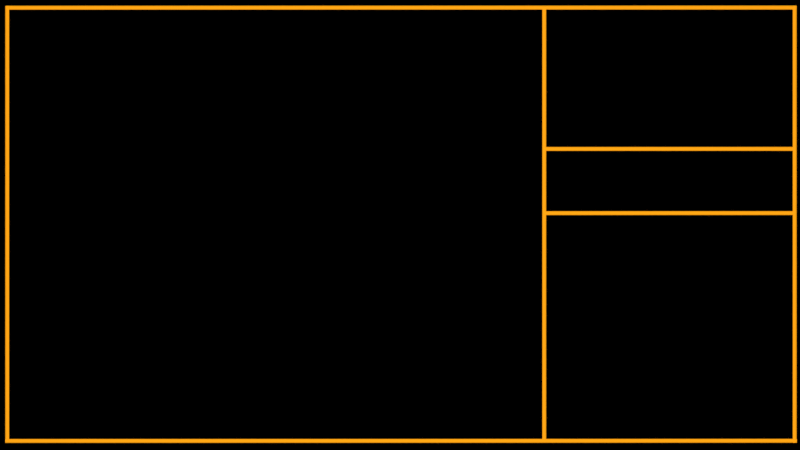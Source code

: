 # Source: BackBound3.blend  (saved by Blender 2.71.0; exported with 4.5.12 LTS)
import bpy
from mathutils import Matrix  # noqa: F401  (used for matrix-valued properties, if any)

bpy.ops.wm.read_factory_settings(use_empty=True)
scene = bpy.context.scene
scene.name = 'Scene'

# ---- collections
col_collection_1 = bpy.data.collections.new('Collection 1'); scene.collection.children.link(col_collection_1)
col_collection_2 = bpy.data.collections.new('Collection 2'); scene.collection.children.link(col_collection_2)
col_collection_3 = bpy.data.collections.new('Collection 3'); scene.collection.children.link(col_collection_3)

# ---- materials (node trees are filled in below, after node groups)
mat_material_001 = bpy.data.materials.new('Material.001')
mat_material_001.alpha_threshold = 0.0
mat_material_001.roughness = 0.5
mat_material_001.line_color = (0.0, 0.0, 0.0, 1.0)
mat_material = bpy.data.materials.new('Material')
mat_material.alpha_threshold = 0.0
mat_material.roughness = 0.5
mat_material.line_color = (0.0, 0.0, 0.0, 1.0)
mat_black = bpy.data.materials.new('Black')
mat_black.alpha_threshold = 0.0
mat_black.roughness = 0.5
mat_black.line_color = (0.0, 0.0, 0.0, 1.0)
mat_material_002 = bpy.data.materials.new('Material.002')
mat_material_002.alpha_threshold = 0.0
mat_material_002.roughness = 0.5
mat_material_002.line_color = (0.0, 0.0, 0.0, 1.0)

# ---- material node trees
mat_material_001.use_nodes = True; mat_material_001.node_tree.nodes.clear()
_N = mat_material_001.node_tree.nodes; _L = mat_material_001.node_tree.links
n0 = _N.new('ShaderNodeOutputMaterial'); n0.name = 'Material Output'; n0.location = (356, 244)
n1 = _N.new('ShaderNodeBsdfDiffuse'); n1.name = 'Diffuse BSDF'; n1.location = (28, 295)
n2 = _N.new('ShaderNodeEmission'); n2.name = 'Emission'; n2.location = (36, 168)
n3 = _N.new('ShaderNodeMixShader'); n3.name = 'Mix Shader'; n3.location = (197, 250)
n3.inputs[0].default_value = 0.4
n4 = _N.new('ShaderNodeGamma'); n4.name = 'Gamma'; n4.location = (-160, 223)
n4.inputs[0].default_value = (1.0, 0.3709, 0.007586, 1.0)
_L.new(n1.outputs[0], n3.inputs[1])
_L.new(n3.outputs[0], n0.inputs[0])
_L.new(n2.outputs[0], n3.inputs[2])
_L.new(n4.outputs[0], n1.inputs[0])
_L.new(n4.outputs[0], n2.inputs[0])
n0.is_active_output = True
mat_material.use_nodes = True; mat_material.node_tree.nodes.clear()
_N = mat_material.node_tree.nodes; _L = mat_material.node_tree.links
n0 = _N.new('ShaderNodeOutputMaterial'); n0.name = 'Material Output'; n0.location = (300, 300)
n1 = _N.new('ShaderNodeEmission'); n1.name = 'Emission'; n1.location = (110, 300)
n1.inputs[0].default_value = (0.8, 0.8, 0.8, 1.0)
n1.inputs[1].default_value = 3.0
_L.new(n1.outputs[0], n0.inputs[0])
n0.is_active_output = True
mat_black.use_nodes = True; mat_black.node_tree.nodes.clear()
_N = mat_black.node_tree.nodes; _L = mat_black.node_tree.links
n0 = _N.new('ShaderNodeOutputMaterial'); n0.name = 'Material Output'; n0.location = (300, 300)
n1 = _N.new('ShaderNodeBsdfAnisotropic'); n1.name = 'Glossy BSDF'; n1.location = (100, 300)
n1.distribution = 'BECKMANN'
n1.inputs[0].default_value = (0.0, 0.0, 0.0, 1.0)
n1.inputs[1].default_value = 0.0
_L.new(n1.outputs[0], n0.inputs[0])
n0.is_active_output = True
mat_material_002.use_nodes = True; mat_material_002.node_tree.nodes.clear()
_N = mat_material_002.node_tree.nodes; _L = mat_material_002.node_tree.links
n0 = _N.new('ShaderNodeOutputMaterial'); n0.name = 'Material Output'; n0.location = (300, 300)
n1 = _N.new('ShaderNodeEmission'); n1.name = 'Emission'; n1.location = (110, 300)
n1.inputs[0].default_value = (0.8, 0.8, 0.8, 1.0)
n1.inputs[1].default_value = 2.0
_L.new(n1.outputs[0], n0.inputs[0])
n0.is_active_output = True

# ---- world
world_world = bpy.data.worlds.new('World'); scene.world = world_world
world_world.use_nodes = True; world_world.node_tree.nodes.clear()
_N = world_world.node_tree.nodes; _L = world_world.node_tree.links
n0 = _N.new('ShaderNodeOutputWorld'); n0.name = 'World Output'; n0.location = (300, 300)
n1 = _N.new('ShaderNodeBackground'); n1.name = 'Background'; n1.location = (10, 300)
n1.inputs[0].default_value = (0.0, 0.0, 0.0, 1.0)
_L.new(n1.outputs[0], n0.inputs[0])
n0.is_active_output = True
world_world.color = (0.05088, 0.05088, 0.05088)
world_world.use_sun_shadow = False
world_world.sun_shadow_jitter_overblur = 0.0
world_world.cycles.sampling_method = 'MANUAL'
world_world.cycles.sample_map_resolution = 256

# ---- cameras
cam_camera = bpy.data.cameras.new('Camera')
cam_camera.type = 'ORTHO'
cam_camera.clip_end = 100.0
cam_camera.lens = 35.0
cam_camera.sensor_width = 32.0
cam_camera.sensor_height = 18.0
cam_camera.ortho_scale = 7.554
cam_camera.dof.focus_distance = 0.0

# ---- meshes
me_cylinder_000 = bpy.data.meshes.new('Cylinder.000')
me_cylinder_000.from_pydata([(-0.0001176, 1.0, -0.3277), (0.000124, 0.9999, 0.2901), (0.195, 0.9809, -0.3277), (0.1952, 0.9807, 0.2901), (0.3826, 0.924, -0.3277), (0.3828, 0.9238, 0.2901), (0.5555, 0.8316, -0.3277), (0.5557, 0.8313, 0.2901), (0.707, 0.7072, -0.3277), (0.7072, 0.707, 0.2901), (0.8314, 0.5557, -0.3277), (0.8316, 0.5554, 0.2901), (0.9238, 0.3828, -0.3277), (0.924, 0.3826, 0.2901), (0.9807, 0.1952, -0.3277), (0.9809, 0.195, 0.2901), (0.9999, 0.0001173, -0.3277), (1.0, -0.0001243, 0.2901), (0.9807, -0.195, -0.3277), (0.9809, -0.1952, 0.2901), (0.9238, -0.3826, -0.3277), (0.924, -0.3828, 0.2901), (0.8314, -0.5555, -0.3277), (0.8316, -0.5557, 0.2901), (0.707, -0.707, -0.3277), (0.7072, -0.7072, 0.2901), (0.5555, -0.8314, -0.3277), (0.5557, -0.8316, 0.2901), (0.3826, -0.9238, -0.3277), (0.3828, -0.924, 0.2901), (0.195, -0.9807, -0.3277), (0.1952, -0.9809, 0.2901), (-0.000118, -0.9999, -0.3277), (0.0001237, -1.0, 0.2901), (-0.1952, -0.9807, -0.3277), (-0.195, -0.9809, 0.2901), (-0.3828, -0.9238, -0.3277), (-0.3826, -0.924, 0.2901), (-0.5557, -0.8314, -0.3277), (-0.5554, -0.8316, 0.2901), (-0.7072, -0.707, -0.3277), (-0.707, -0.7072, 0.2901), (-0.8316, -0.5555, -0.3277), (-0.8313, -0.5557, 0.2901), (-0.924, -0.3826, -0.3277), (-0.9238, -0.3828, 0.2901), (-0.9809, -0.195, -0.3277), (-0.9807, -0.1952, 0.2901), (-1.0, 0.0001182, -0.3277), (-0.9999, -0.0001235, 0.2901), (-0.9809, 0.1952, -0.3277), (-0.9807, 0.195, 0.2901), (-0.924, 0.3828, -0.3277), (-0.9238, 0.3826, 0.2901), (-0.8316, 0.5557, -0.3277), (-0.8313, 0.5554, 0.2901), (-0.7072, 0.7072, -0.3277), (-0.707, 0.707, 0.2901), (-0.5557, 0.8316, -0.3277), (-0.5554, 0.8313, 0.2901), (-0.3828, 0.924, -0.3277), (-0.3826, 0.9238, 0.2901), (-0.1952, 0.9809, -0.3277), (-0.195, 0.9807, 0.2901)], [], [(0, 1, 3, 2), (2, 3, 5, 4), (4, 5, 7, 6), (6, 7, 9, 8), (8, 9, 11, 10), (10, 11, 13, 12), (12, 13, 15, 14), (14, 15, 17, 16), (16, 17, 19, 18), (18, 19, 21, 20), (20, 21, 23, 22), (22, 23, 25, 24), (24, 25, 27, 26), (26, 27, 29, 28), (28, 29, 31, 30), (30, 31, 33, 32), (32, 33, 35, 34), (34, 35, 37, 36), (36, 37, 39, 38), (38, 39, 41, 40), (40, 41, 43, 42), (42, 43, 45, 44), (44, 45, 47, 46), (46, 47, 49, 48), (48, 49, 51, 50), (50, 51, 53, 52), (52, 53, 55, 54), (54, 55, 57, 56), (56, 57, 59, 58), (58, 59, 61, 60), (3, 1, 63, 61, 59, 57, 55, 53, 51, 49, 47, 45, 43, 41, 39, 37, 35, 33, 31, 29, 27, 25, 23, 21, 19, 17, 15, 13, 11, 9, 7, 5), (62, 63, 1, 0), (60, 61, 63, 62), (0, 2, 4, 6, 8, 10, 12, 14, 16, 18, 20, 22, 24, 26, 28, 30, 32, 34, 36, 38, 40, 42, 44, 46, 48, 50, 52, 54, 56, 58, 60, 62)])
me_cylinder_000.polygons.foreach_set('use_smooth', [True] * 34)
me_cylinder_000.materials.append(mat_material_001)
me_cylinder_000.use_remesh_preserve_volume = False
me_cylinder_000.use_remesh_preserve_attributes = False
me_cylinder_000.use_mirror_vertex_groups = False
me_cylinder_000.update()
me_plane_032 = bpy.data.meshes.new('Plane.032')
me_plane_032.from_pydata([(-1.0, -1.0, 0.0), (1.0, -1.0, 0.0), (-1.0, 1.0, 0.0), (1.0, 1.0, 0.0)], [], [(0, 1, 3, 2)])
me_plane_032.materials.append(mat_material)
me_plane_032.use_remesh_preserve_volume = False
me_plane_032.use_remesh_preserve_attributes = False
me_plane_032.use_mirror_vertex_groups = False
me_plane_032.update()
me_cylinder_016 = bpy.data.meshes.new('Cylinder.016')
me_cylinder_016.from_pydata([(-8.481e-06, 1.0, -0.9515), (0.0, 1.0, 1.0), (0.1951, 0.9808, -0.9515), (0.1951, 0.9808, 1.0), (0.3827, 0.9239, -0.9515), (0.3827, 0.9239, 1.0), (0.5556, 0.8315, -0.9515), (0.5556, 0.8315, 1.0), (0.7071, 0.7071, -0.9515), (0.7071, 0.7071, 1.0), (0.8315, 0.5556, -0.9515), (0.8315, 0.5556, 1.0), (0.9239, 0.3827, -0.9515), (0.9239, 0.3827, 1.0), (0.9808, 0.1951, -0.9515), (0.9808, 0.1951, 1.0), (1.0, 8.557e-06, -0.9515), (1.0, 7.55e-08, 1.0), (0.9808, -0.1951, -0.9515), (0.9808, -0.1951, 1.0), (0.9239, -0.3827, -0.9515), (0.9239, -0.3827, 1.0), (0.8315, -0.5556, -0.9515), (0.8315, -0.5556, 1.0), (0.7071, -0.7071, -0.9515), (0.7071, -0.7071, 1.0), (0.5556, -0.8315, -0.9515), (0.5556, -0.8315, 1.0), (0.3827, -0.9239, -0.9515), (0.3827, -0.9239, 1.0), (0.1951, -0.9808, -0.9515), (0.1951, -0.9808, 1.0), (-8.807e-06, -1.0, -0.9515), (-3.258e-07, -1.0, 1.0), (-0.1951, -0.9808, -0.9515), (-0.1951, -0.9808, 1.0), (-0.3827, -0.9239, -0.9515), (-0.3827, -0.9239, 1.0), (-0.5556, -0.8315, -0.9515), (-0.5556, -0.8315, 1.0), (-0.7071, -0.7071, -0.9515), (-0.7071, -0.7071, 1.0), (-0.8315, -0.5556, -0.9515), (-0.8315, -0.5556, 1.0), (-0.9239, -0.3827, -0.9515), (-0.9239, -0.3827, 1.0), (-0.9808, -0.1951, -0.9515), (-0.9808, -0.1951, 1.0), (-1.0, 9.447e-06, -0.9515), (-1.0, 9.656e-07, 1.0), (-0.9808, 0.1951, -0.9515), (-0.9808, 0.1951, 1.0), (-0.9239, 0.3827, -0.9515), (-0.9239, 0.3827, 1.0), (-0.8315, 0.5556, -0.9515), (-0.8315, 0.5556, 1.0), (-0.7071, 0.7071, -0.9515), (-0.7071, 0.7071, 1.0), (-0.5556, 0.8315, -0.9515), (-0.5556, 0.8315, 1.0), (-0.3827, 0.9239, -0.9515), (-0.3827, 0.9239, 1.0), (-0.1951, 0.9808, -0.9515), (-0.1951, 0.9808, 1.0)], [], [(0, 1, 3, 2), (2, 3, 5, 4), (4, 5, 7, 6), (6, 7, 9, 8), (8, 9, 11, 10), (10, 11, 13, 12), (12, 13, 15, 14), (14, 15, 17, 16), (16, 17, 19, 18), (18, 19, 21, 20), (20, 21, 23, 22), (22, 23, 25, 24), (24, 25, 27, 26), (26, 27, 29, 28), (28, 29, 31, 30), (30, 31, 33, 32), (32, 33, 35, 34), (34, 35, 37, 36), (36, 37, 39, 38), (38, 39, 41, 40), (40, 41, 43, 42), (42, 43, 45, 44), (44, 45, 47, 46), (46, 47, 49, 48), (48, 49, 51, 50), (50, 51, 53, 52), (52, 53, 55, 54), (54, 55, 57, 56), (56, 57, 59, 58), (58, 59, 61, 60), (3, 1, 63, 61, 59, 57, 55, 53, 51, 49, 47, 45, 43, 41, 39, 37, 35, 33, 31, 29, 27, 25, 23, 21, 19, 17, 15, 13, 11, 9, 7, 5), (62, 63, 1, 0), (60, 61, 63, 62), (0, 2, 4, 6, 8, 10, 12, 14, 16, 18, 20, 22, 24, 26, 28, 30, 32, 34, 36, 38, 40, 42, 44, 46, 48, 50, 52, 54, 56, 58, 60, 62)])
me_cylinder_016.polygons.foreach_set('use_smooth', [True] * 34)
me_cylinder_016.materials.append(mat_material_001)
me_cylinder_016.use_remesh_preserve_volume = False
me_cylinder_016.use_remesh_preserve_attributes = False
me_cylinder_016.use_mirror_vertex_groups = False
me_cylinder_016.update()
me_cylinder_013 = bpy.data.meshes.new('Cylinder.013')
me_cylinder_013.from_pydata([(-9.178e-07, 1.0, -0.9946), (0.0, 1.0, 1.0), (0.1951, 0.9808, -0.9946), (0.1951, 0.9808, 1.0), (0.3827, 0.9239, -0.9946), (0.3827, 0.9239, 1.0), (0.5556, 0.8315, -0.9946), (0.5556, 0.8315, 1.0), (0.7071, 0.7071, -0.9946), (0.7071, 0.7071, 1.0), (0.8315, 0.5556, -0.9946), (0.8315, 0.5556, 1.0), (0.9239, 0.3827, -0.9946), (0.9239, 0.3827, 1.0), (0.9808, 0.1951, -0.9946), (0.9808, 0.1951, 1.0), (1.0, 9.933e-07, -0.9946), (1.0, 7.55e-08, 1.0), (0.9808, -0.1951, -0.9946), (0.9808, -0.1951, 1.0), (0.9239, -0.3827, -0.9946), (0.9239, -0.3827, 1.0), (0.8315, -0.5556, -0.9946), (0.8315, -0.5556, 1.0), (0.7071, -0.7071, -0.9946), (0.7071, -0.7071, 1.0), (0.5556, -0.8315, -0.9946), (0.5556, -0.8315, 1.0), (0.3827, -0.9239, -0.9946), (0.3827, -0.9239, 1.0), (0.1951, -0.9808, -0.9946), (0.1951, -0.9808, 1.0), (-1.244e-06, -1.0, -0.9946), (-3.258e-07, -1.0, 1.0), (-0.1951, -0.9808, -0.9946), (-0.1951, -0.9808, 1.0), (-0.3827, -0.9239, -0.9946), (-0.3827, -0.9239, 1.0), (-0.5556, -0.8315, -0.9946), (-0.5556, -0.8315, 1.0), (-0.7071, -0.7071, -0.9946), (-0.7071, -0.7071, 1.0), (-0.8315, -0.5556, -0.9946), (-0.8315, -0.5556, 1.0), (-0.9239, -0.3827, -0.9946), (-0.9239, -0.3827, 1.0), (-0.9808, -0.1951, -0.9946), (-0.9808, -0.1951, 1.0), (-1.0, 1.883e-06, -0.9946), (-1.0, 9.656e-07, 1.0), (-0.9808, 0.1951, -0.9946), (-0.9808, 0.1951, 1.0), (-0.9239, 0.3827, -0.9946), (-0.9239, 0.3827, 1.0), (-0.8315, 0.5556, -0.9946), (-0.8315, 0.5556, 1.0), (-0.7071, 0.7071, -0.9946), (-0.7071, 0.7071, 1.0), (-0.5556, 0.8315, -0.9946), (-0.5556, 0.8315, 1.0), (-0.3827, 0.9239, -0.9946), (-0.3827, 0.9239, 1.0), (-0.1951, 0.9808, -0.9946), (-0.1951, 0.9808, 1.0)], [], [(0, 1, 3, 2), (2, 3, 5, 4), (4, 5, 7, 6), (6, 7, 9, 8), (8, 9, 11, 10), (10, 11, 13, 12), (12, 13, 15, 14), (14, 15, 17, 16), (16, 17, 19, 18), (18, 19, 21, 20), (20, 21, 23, 22), (22, 23, 25, 24), (24, 25, 27, 26), (26, 27, 29, 28), (28, 29, 31, 30), (30, 31, 33, 32), (32, 33, 35, 34), (34, 35, 37, 36), (36, 37, 39, 38), (38, 39, 41, 40), (40, 41, 43, 42), (42, 43, 45, 44), (44, 45, 47, 46), (46, 47, 49, 48), (48, 49, 51, 50), (50, 51, 53, 52), (52, 53, 55, 54), (54, 55, 57, 56), (56, 57, 59, 58), (58, 59, 61, 60), (3, 1, 63, 61, 59, 57, 55, 53, 51, 49, 47, 45, 43, 41, 39, 37, 35, 33, 31, 29, 27, 25, 23, 21, 19, 17, 15, 13, 11, 9, 7, 5), (62, 63, 1, 0), (60, 61, 63, 62), (0, 2, 4, 6, 8, 10, 12, 14, 16, 18, 20, 22, 24, 26, 28, 30, 32, 34, 36, 38, 40, 42, 44, 46, 48, 50, 52, 54, 56, 58, 60, 62)])
me_cylinder_013.polygons.foreach_set('use_smooth', [True] * 34)
me_cylinder_013.materials.append(mat_material_001)
me_cylinder_013.use_remesh_preserve_volume = False
me_cylinder_013.use_remesh_preserve_attributes = False
me_cylinder_013.use_mirror_vertex_groups = False
me_cylinder_013.update()
me_cylinder_011 = bpy.data.meshes.new('Cylinder.011')
me_cylinder_011.from_pydata([(-0.0001176, 1.0, -0.3277), (0.000124, 0.9999, 0.2901), (0.195, 0.9809, -0.3277), (0.1952, 0.9807, 0.2901), (0.3826, 0.924, -0.3277), (0.3828, 0.9238, 0.2901), (0.5555, 0.8316, -0.3277), (0.5557, 0.8313, 0.2901), (0.707, 0.7072, -0.3277), (0.7072, 0.707, 0.2901), (0.8314, 0.5557, -0.3277), (0.8316, 0.5554, 0.2901), (0.9238, 0.3828, -0.3277), (0.924, 0.3826, 0.2901), (0.9807, 0.1952, -0.3277), (0.9809, 0.195, 0.2901), (0.9999, 0.0001173, -0.3277), (1.0, -0.0001243, 0.2901), (0.9807, -0.195, -0.3277), (0.9809, -0.1952, 0.2901), (0.9238, -0.3826, -0.3277), (0.924, -0.3828, 0.2901), (0.8314, -0.5555, -0.3277), (0.8316, -0.5557, 0.2901), (0.707, -0.707, -0.3277), (0.7072, -0.7072, 0.2901), (0.5555, -0.8314, -0.3277), (0.5557, -0.8316, 0.2901), (0.3826, -0.9238, -0.3277), (0.3828, -0.924, 0.2901), (0.195, -0.9807, -0.3277), (0.1952, -0.9809, 0.2901), (-0.000118, -0.9999, -0.3277), (0.0001237, -1.0, 0.2901), (-0.1952, -0.9807, -0.3277), (-0.195, -0.9809, 0.2901), (-0.3828, -0.9238, -0.3277), (-0.3826, -0.924, 0.2901), (-0.5557, -0.8314, -0.3277), (-0.5554, -0.8316, 0.2901), (-0.7072, -0.707, -0.3277), (-0.707, -0.7072, 0.2901), (-0.8316, -0.5555, -0.3277), (-0.8313, -0.5557, 0.2901), (-0.924, -0.3826, -0.3277), (-0.9238, -0.3828, 0.2901), (-0.9809, -0.195, -0.3277), (-0.9807, -0.1952, 0.2901), (-1.0, 0.0001182, -0.3277), (-0.9999, -0.0001235, 0.2901), (-0.9809, 0.1952, -0.3277), (-0.9807, 0.195, 0.2901), (-0.924, 0.3828, -0.3277), (-0.9238, 0.3826, 0.2901), (-0.8316, 0.5557, -0.3277), (-0.8313, 0.5554, 0.2901), (-0.7072, 0.7072, -0.3277), (-0.707, 0.707, 0.2901), (-0.5557, 0.8316, -0.3277), (-0.5554, 0.8313, 0.2901), (-0.3828, 0.924, -0.3277), (-0.3826, 0.9238, 0.2901), (-0.1952, 0.9809, -0.3277), (-0.195, 0.9807, 0.2901)], [], [(0, 1, 3, 2), (2, 3, 5, 4), (4, 5, 7, 6), (6, 7, 9, 8), (8, 9, 11, 10), (10, 11, 13, 12), (12, 13, 15, 14), (14, 15, 17, 16), (16, 17, 19, 18), (18, 19, 21, 20), (20, 21, 23, 22), (22, 23, 25, 24), (24, 25, 27, 26), (26, 27, 29, 28), (28, 29, 31, 30), (30, 31, 33, 32), (32, 33, 35, 34), (34, 35, 37, 36), (36, 37, 39, 38), (38, 39, 41, 40), (40, 41, 43, 42), (42, 43, 45, 44), (44, 45, 47, 46), (46, 47, 49, 48), (48, 49, 51, 50), (50, 51, 53, 52), (52, 53, 55, 54), (54, 55, 57, 56), (56, 57, 59, 58), (58, 59, 61, 60), (3, 1, 63, 61, 59, 57, 55, 53, 51, 49, 47, 45, 43, 41, 39, 37, 35, 33, 31, 29, 27, 25, 23, 21, 19, 17, 15, 13, 11, 9, 7, 5), (62, 63, 1, 0), (60, 61, 63, 62), (0, 2, 4, 6, 8, 10, 12, 14, 16, 18, 20, 22, 24, 26, 28, 30, 32, 34, 36, 38, 40, 42, 44, 46, 48, 50, 52, 54, 56, 58, 60, 62)])
me_cylinder_011.polygons.foreach_set('use_smooth', [True] * 34)
me_cylinder_011.materials.append(mat_material_001)
me_cylinder_011.use_remesh_preserve_volume = False
me_cylinder_011.use_remesh_preserve_attributes = False
me_cylinder_011.use_mirror_vertex_groups = False
me_cylinder_011.update()
me_cylinder_008 = bpy.data.meshes.new('Cylinder.008')
me_cylinder_008.from_pydata([(0.0, 1.0, -1.015), (0.0, 1.0, 0.784), (0.1951, 0.9808, -1.015), (0.1951, 0.9808, 0.784), (0.3827, 0.9239, -1.015), (0.3827, 0.9239, 0.784), (0.5556, 0.8315, -1.015), (0.5556, 0.8314, 0.784), (0.7071, 0.7071, -1.015), (0.7071, 0.7071, 0.784), (0.8315, 0.5556, -1.015), (0.8315, 0.5555, 0.784), (0.9239, 0.3827, -1.015), (0.9239, 0.3827, 0.784), (0.9808, 0.1951, -1.015), (0.9808, 0.1951, 0.784), (1.0, -1.521e-06, -1.015), (1.0, -2.241e-05, 0.784), (0.9808, -0.1951, -1.015), (0.9808, -0.1951, 0.784), (0.9239, -0.3827, -1.015), (0.9239, -0.3827, 0.784), (0.8315, -0.5556, -1.015), (0.8315, -0.5556, 0.784), (0.7071, -0.7071, -1.015), (0.7071, -0.7071, 0.784), (0.5556, -0.8315, -1.015), (0.5556, -0.8315, 0.784), (0.3827, -0.9239, -1.015), (0.3827, -0.9239, 0.784), (0.1951, -0.9808, -1.015), (0.1951, -0.9808, 0.784), (-3.258e-07, -1.0, -1.015), (-3.258e-07, -1.0, 0.784), (-0.1951, -0.9808, -1.015), (-0.1951, -0.9808, 0.784), (-0.3827, -0.9239, -1.015), (-0.3827, -0.9239, 0.784), (-0.5556, -0.8315, -1.015), (-0.5556, -0.8315, 0.784), (-0.7071, -0.7071, -1.015), (-0.7071, -0.7071, 0.784), (-0.8315, -0.5556, -1.015), (-0.8315, -0.5556, 0.784), (-0.9239, -0.3827, -1.015), (-0.9239, -0.3827, 0.784), (-0.9808, -0.1951, -1.015), (-0.9808, -0.1951, 0.784), (-1.0, -6.307e-07, -1.015), (-1.0, -2.152e-05, 0.784), (-0.9808, 0.1951, -1.015), (-0.9808, 0.1951, 0.784), (-0.9239, 0.3827, -1.015), (-0.9239, 0.3827, 0.784), (-0.8315, 0.5556, -1.015), (-0.8315, 0.5555, 0.784), (-0.7071, 0.7071, -1.015), (-0.7071, 0.7071, 0.784), (-0.5556, 0.8315, -1.015), (-0.5556, 0.8314, 0.784), (-0.3827, 0.9239, -1.015), (-0.3827, 0.9239, 0.784), (-0.1951, 0.9808, -1.015), (-0.1951, 0.9808, 0.784)], [], [(0, 1, 3, 2), (2, 3, 5, 4), (4, 5, 7, 6), (6, 7, 9, 8), (8, 9, 11, 10), (10, 11, 13, 12), (12, 13, 15, 14), (14, 15, 17, 16), (16, 17, 19, 18), (18, 19, 21, 20), (20, 21, 23, 22), (22, 23, 25, 24), (24, 25, 27, 26), (26, 27, 29, 28), (28, 29, 31, 30), (30, 31, 33, 32), (32, 33, 35, 34), (34, 35, 37, 36), (36, 37, 39, 38), (38, 39, 41, 40), (40, 41, 43, 42), (42, 43, 45, 44), (44, 45, 47, 46), (46, 47, 49, 48), (48, 49, 51, 50), (50, 51, 53, 52), (52, 53, 55, 54), (54, 55, 57, 56), (56, 57, 59, 58), (58, 59, 61, 60), (3, 1, 63, 61, 59, 57, 55, 53, 51, 49, 47, 45, 43, 41, 39, 37, 35, 33, 31, 29, 27, 25, 23, 21, 19, 17, 15, 13, 11, 9, 7, 5), (62, 63, 1, 0), (60, 61, 63, 62), (0, 2, 4, 6, 8, 10, 12, 14, 16, 18, 20, 22, 24, 26, 28, 30, 32, 34, 36, 38, 40, 42, 44, 46, 48, 50, 52, 54, 56, 58, 60, 62)])
me_cylinder_008.polygons.foreach_set('use_smooth', [True] * 34)
me_cylinder_008.materials.append(mat_material_001)
me_cylinder_008.use_remesh_preserve_volume = False
me_cylinder_008.use_remesh_preserve_attributes = False
me_cylinder_008.use_mirror_vertex_groups = False
me_cylinder_008.update()
me_cylinder_006 = bpy.data.meshes.new('Cylinder.006')
me_cylinder_006.from_pydata([(0.0, 1.0, -1.02), (0.0, 1.0, 0.7797), (0.1951, 0.9808, -1.02), (0.1951, 0.9808, 0.7797), (0.3827, 0.9239, -1.02), (0.3827, 0.9239, 0.7797), (0.5556, 0.8315, -1.02), (0.5556, 0.8314, 0.7797), (0.7071, 0.7071, -1.02), (0.7071, 0.7071, 0.7797), (0.8315, 0.5556, -1.02), (0.8315, 0.5555, 0.7797), (0.9239, 0.3827, -1.02), (0.9239, 0.3827, 0.7797), (0.9808, 0.1951, -1.02), (0.9808, 0.1951, 0.7797), (1.0, -2.007e-06, -1.02), (1.0, -2.286e-05, 0.7797), (0.9808, -0.1951, -1.02), (0.9808, -0.1951, 0.7797), (0.9239, -0.3827, -1.02), (0.9239, -0.3827, 0.7797), (0.8315, -0.5556, -1.02), (0.8315, -0.5556, 0.7797), (0.7071, -0.7071, -1.02), (0.7071, -0.7071, 0.7797), (0.5556, -0.8315, -1.02), (0.5556, -0.8315, 0.7797), (0.3827, -0.9239, -1.02), (0.3827, -0.9239, 0.7797), (0.1951, -0.9808, -1.02), (0.1951, -0.9808, 0.7797), (-3.258e-07, -1.0, -1.02), (-3.258e-07, -1.0, 0.7797), (-0.1951, -0.9808, -1.02), (-0.1951, -0.9808, 0.7797), (-0.3827, -0.9239, -1.02), (-0.3827, -0.9239, 0.7797), (-0.5556, -0.8315, -1.02), (-0.5556, -0.8315, 0.7797), (-0.7071, -0.7071, -1.02), (-0.7071, -0.7071, 0.7797), (-0.8315, -0.5556, -1.02), (-0.8315, -0.5556, 0.7797), (-0.9239, -0.3827, -1.02), (-0.9239, -0.3827, 0.7797), (-0.9808, -0.1951, -1.02), (-0.9808, -0.1951, 0.7797), (-1.0, -1.117e-06, -1.02), (-1.0, -2.197e-05, 0.7797), (-0.9808, 0.1951, -1.02), (-0.9808, 0.1951, 0.7797), (-0.9239, 0.3827, -1.02), (-0.9239, 0.3827, 0.7797), (-0.8315, 0.5556, -1.02), (-0.8315, 0.5555, 0.7797), (-0.7071, 0.7071, -1.02), (-0.7071, 0.7071, 0.7797), (-0.5556, 0.8315, -1.02), (-0.5556, 0.8314, 0.7797), (-0.3827, 0.9239, -1.02), (-0.3827, 0.9239, 0.7797), (-0.1951, 0.9808, -1.02), (-0.1951, 0.9808, 0.7797)], [], [(0, 1, 3, 2), (2, 3, 5, 4), (4, 5, 7, 6), (6, 7, 9, 8), (8, 9, 11, 10), (10, 11, 13, 12), (12, 13, 15, 14), (14, 15, 17, 16), (16, 17, 19, 18), (18, 19, 21, 20), (20, 21, 23, 22), (22, 23, 25, 24), (24, 25, 27, 26), (26, 27, 29, 28), (28, 29, 31, 30), (30, 31, 33, 32), (32, 33, 35, 34), (34, 35, 37, 36), (36, 37, 39, 38), (38, 39, 41, 40), (40, 41, 43, 42), (42, 43, 45, 44), (44, 45, 47, 46), (46, 47, 49, 48), (48, 49, 51, 50), (50, 51, 53, 52), (52, 53, 55, 54), (54, 55, 57, 56), (56, 57, 59, 58), (58, 59, 61, 60), (3, 1, 63, 61, 59, 57, 55, 53, 51, 49, 47, 45, 43, 41, 39, 37, 35, 33, 31, 29, 27, 25, 23, 21, 19, 17, 15, 13, 11, 9, 7, 5), (62, 63, 1, 0), (60, 61, 63, 62), (0, 2, 4, 6, 8, 10, 12, 14, 16, 18, 20, 22, 24, 26, 28, 30, 32, 34, 36, 38, 40, 42, 44, 46, 48, 50, 52, 54, 56, 58, 60, 62)])
me_cylinder_006.polygons.foreach_set('use_smooth', [True] * 34)
me_cylinder_006.materials.append(mat_material_001)
me_cylinder_006.use_remesh_preserve_volume = False
me_cylinder_006.use_remesh_preserve_attributes = False
me_cylinder_006.use_mirror_vertex_groups = False
me_cylinder_006.update()
me_cylinder_002 = bpy.data.meshes.new('Cylinder.002')
me_cylinder_002.from_pydata([(0.0, 1.0, -1.0), (0.0, 1.0, 0.8117), (0.1951, 0.9808, -1.0), (0.1951, 0.9808, 0.8117), (0.3827, 0.9239, -1.0), (0.3827, 0.9239, 0.8117), (0.5556, 0.8315, -1.0), (0.5556, 0.8314, 0.8117), (0.7071, 0.7071, -1.0), (0.7071, 0.7071, 0.8117), (0.8315, 0.5556, -1.0), (0.8315, 0.5556, 0.8117), (0.9239, 0.3827, -1.0), (0.9239, 0.3827, 0.8117), (0.9808, 0.1951, -1.0), (0.9808, 0.1951, 0.8117), (1.0, 7.55e-08, -1.0), (1.0, -1.953e-05, 0.8117), (0.9808, -0.1951, -1.0), (0.9808, -0.1951, 0.8117), (0.9239, -0.3827, -1.0), (0.9239, -0.3827, 0.8117), (0.8315, -0.5556, -1.0), (0.8315, -0.5556, 0.8117), (0.7071, -0.7071, -1.0), (0.7071, -0.7071, 0.8117), (0.5556, -0.8315, -1.0), (0.5556, -0.8315, 0.8117), (0.3827, -0.9239, -1.0), (0.3827, -0.9239, 0.8117), (0.1951, -0.9808, -1.0), (0.1951, -0.9808, 0.8117), (-3.258e-07, -1.0, -1.0), (-3.258e-07, -1.0, 0.8117), (-0.1951, -0.9808, -1.0), (-0.1951, -0.9808, 0.8117), (-0.3827, -0.9239, -1.0), (-0.3827, -0.9239, 0.8117), (-0.5556, -0.8315, -1.0), (-0.5556, -0.8315, 0.8117), (-0.7071, -0.7071, -1.0), (-0.7071, -0.7071, 0.8117), (-0.8315, -0.5556, -1.0), (-0.8315, -0.5556, 0.8117), (-0.9239, -0.3827, -1.0), (-0.9239, -0.3827, 0.8117), (-0.9808, -0.1951, -1.0), (-0.9808, -0.1951, 0.8117), (-1.0, 9.656e-07, -1.0), (-1.0, -1.864e-05, 0.8117), (-0.9808, 0.1951, -1.0), (-0.9808, 0.1951, 0.8117), (-0.9239, 0.3827, -1.0), (-0.9239, 0.3827, 0.8117), (-0.8315, 0.5556, -1.0), (-0.8315, 0.5556, 0.8117), (-0.7071, 0.7071, -1.0), (-0.7071, 0.7071, 0.8117), (-0.5556, 0.8315, -1.0), (-0.5556, 0.8315, 0.8117), (-0.3827, 0.9239, -1.0), (-0.3827, 0.9239, 0.8117), (-0.1951, 0.9808, -1.0), (-0.1951, 0.9808, 0.8117)], [], [(0, 1, 3, 2), (2, 3, 5, 4), (4, 5, 7, 6), (6, 7, 9, 8), (8, 9, 11, 10), (10, 11, 13, 12), (12, 13, 15, 14), (14, 15, 17, 16), (16, 17, 19, 18), (18, 19, 21, 20), (20, 21, 23, 22), (22, 23, 25, 24), (24, 25, 27, 26), (26, 27, 29, 28), (28, 29, 31, 30), (30, 31, 33, 32), (32, 33, 35, 34), (34, 35, 37, 36), (36, 37, 39, 38), (38, 39, 41, 40), (40, 41, 43, 42), (42, 43, 45, 44), (44, 45, 47, 46), (46, 47, 49, 48), (48, 49, 51, 50), (50, 51, 53, 52), (52, 53, 55, 54), (54, 55, 57, 56), (56, 57, 59, 58), (58, 59, 61, 60), (3, 1, 63, 61, 59, 57, 55, 53, 51, 49, 47, 45, 43, 41, 39, 37, 35, 33, 31, 29, 27, 25, 23, 21, 19, 17, 15, 13, 11, 9, 7, 5), (62, 63, 1, 0), (60, 61, 63, 62), (0, 2, 4, 6, 8, 10, 12, 14, 16, 18, 20, 22, 24, 26, 28, 30, 32, 34, 36, 38, 40, 42, 44, 46, 48, 50, 52, 54, 56, 58, 60, 62)])
me_cylinder_002.polygons.foreach_set('use_smooth', [True] * 34)
me_cylinder_002.materials.append(mat_material_001)
me_cylinder_002.use_remesh_preserve_volume = False
me_cylinder_002.use_remesh_preserve_attributes = False
me_cylinder_002.use_mirror_vertex_groups = False
me_cylinder_002.update()
me_plane_031 = bpy.data.meshes.new('Plane.031')
me_plane_031.from_pydata([(-1.0, -1.0, 0.0), (1.0, -1.0, 0.0), (-1.0, 1.0, 0.0), (1.0, 1.0, 0.0)], [], [(0, 1, 3, 2)])
me_plane_031.materials.append(mat_black)
me_plane_031.use_remesh_preserve_volume = False
me_plane_031.use_remesh_preserve_attributes = False
me_plane_031.use_mirror_vertex_groups = False
me_plane_031.update()

# ---- curves / text
txt_text_003 = bpy.data.curves.new('Text.003', 'FONT')
txt_text_003.dimensions = '2D'
txt_text_003.body = 'DEBUG'
txt_text_003.materials.append(mat_material_002)
txt_text_003.use_path_clamp = True
txt_text_003.bevel_resolution = 0
txt_text_002 = bpy.data.curves.new('Text.002', 'FONT')
txt_text_002.dimensions = '2D'
txt_text_002.body = 'TIME'
txt_text_002.materials.append(mat_material_002)
txt_text_002.use_path_clamp = True
txt_text_002.bevel_resolution = 0
txt_text = bpy.data.curves.new('Text', 'FONT')
txt_text.dimensions = '2D'
txt_text.body = 'CAMERA'
txt_text.materials.append(mat_material_002)
txt_text.use_path_clamp = True
txt_text.bevel_resolution = 0

# ---- objects
ob_camera = bpy.data.objects.new('Camera', cam_camera)
ob_cylinder_000 = bpy.data.objects.new('Cylinder.000', me_cylinder_000)
ob_plane_001 = bpy.data.objects.new('Plane.001', me_plane_032)
ob_cylinder_016 = bpy.data.objects.new('Cylinder.016', me_cylinder_016)
ob_cylinder_013 = bpy.data.objects.new('Cylinder.013', me_cylinder_013)
ob_cylinder_011 = bpy.data.objects.new('Cylinder.011', me_cylinder_011)
ob_cylinder_008 = bpy.data.objects.new('Cylinder.008', me_cylinder_008)
ob_cylinder_006 = bpy.data.objects.new('Cylinder.006', me_cylinder_006)
ob_cylinder_002 = bpy.data.objects.new('Cylinder.002', me_cylinder_002)
ob_plane = bpy.data.objects.new('Plane', me_plane_031)
ob_text_002 = bpy.data.objects.new('Text.002', txt_text_003)
ob_text_001 = bpy.data.objects.new('Text.001', txt_text_002)
ob_text = bpy.data.objects.new('Text', txt_text)

# ---- transforms, parenting, visibility, modifiers, constraints
ob_camera.location = (0.0, 0.03732, 3.411)
ob_camera.lock_rotations_4d = False
ob_camera.empty_display_type = 'ARROWS'
ob_camera.color = (0.0, 0.0, 0.0, 0.0)
ob_camera.display_type = 'WIRE'
ob_camera.lineart.crease_threshold = 0.0
ob_cylinder_000.location = (2.616, 0.7562, 0.002958)
ob_cylinder_000.rotation_euler = (1.571, -0.0, 1.571)
ob_cylinder_000.scale = (0.01921, 0.01921, 3.825)
ob_cylinder_000.lineart.crease_threshold = 0.0
ob_plane_001.location = (0.0, 0.0, 10.74)
ob_plane_001.scale = (9.448, 9.448, 9.448)
ob_plane_001.lineart.crease_threshold = 0.0
ob_cylinder_016.location = (-0.08093, 2.09, 0.002958)
ob_cylinder_016.rotation_euler = (1.571, -0.0, 1.571)
ob_cylinder_016.scale = (0.01921, 0.01921, 3.825)
ob_cylinder_016.lineart.crease_threshold = 0.0
ob_cylinder_013.location = (-4.292e-05, -2.001, 0.002958)
ob_cylinder_013.rotation_euler = (1.571, -0.0, 1.571)
ob_cylinder_013.scale = (0.01921, 0.01921, 3.748)
ob_cylinder_013.lineart.crease_threshold = 0.0
ob_cylinder_011.location = (2.616, 0.1497, 0.002958)
ob_cylinder_011.rotation_euler = (1.571, -0.0, 1.571)
ob_cylinder_011.scale = (0.01921, 0.01921, 3.825)
ob_cylinder_011.lineart.crease_threshold = 0.0
ob_cylinder_008.location = (-3.709, -0.2053, 0.002958)
ob_cylinder_008.rotation_euler = (1.571, -0.0, 0.0)
ob_cylinder_008.scale = (0.01921, 0.01921, 2.278)
ob_cylinder_008.lineart.crease_threshold = 0.0
ob_cylinder_006.location = (1.362, -0.2345, 0.002958)
ob_cylinder_006.rotation_euler = (1.571, -0.0, 0.0)
ob_cylinder_006.scale = (0.01921, 0.01921, 2.278)
ob_cylinder_006.lineart.crease_threshold = 0.0
ob_cylinder_002.location = (3.727, -0.1706, 0.002958)
ob_cylinder_002.rotation_euler = (1.571, -0.0, 0.0)
ob_cylinder_002.scale = (0.01921, 0.01921, 2.278)
ob_cylinder_002.lineart.crease_threshold = 0.0
ob_plane.location = (0.0, 0.0, -0.02998)
ob_plane.scale = (9.448, 9.448, 9.448)
ob_plane.lineart.crease_threshold = 0.0
ob_text_002.location = (1.51, 1.775, 0.0)
ob_text_002.scale = (0.2453, 0.2453, 0.2453)
ob_text_002.lineart.crease_threshold = 0.0
ob_text_001.location = (1.51, 0.3767, 0.0)
ob_text_001.scale = (0.2453, 0.2453, 0.2453)
ob_text_001.lineart.crease_threshold = 0.0
ob_text.location = (1.51, -0.141, 0.0)
ob_text.scale = (0.2453, 0.2453, 0.2453)
ob_text.lineart.crease_threshold = 0.0

# ---- collection membership
col_collection_1.objects.link(ob_camera)
col_collection_2.objects.link(ob_cylinder_000)
col_collection_2.objects.link(ob_plane_001)
col_collection_2.objects.link(ob_cylinder_016)
col_collection_2.objects.link(ob_cylinder_013)
col_collection_2.objects.link(ob_cylinder_011)
col_collection_2.objects.link(ob_cylinder_008)
col_collection_2.objects.link(ob_cylinder_006)
col_collection_2.objects.link(ob_cylinder_002)
col_collection_2.objects.link(ob_plane)
col_collection_3.objects.link(ob_text_002)
col_collection_3.objects.link(ob_text_001)
col_collection_3.objects.link(ob_text)
def _layer_coll(name, lc=None):
    lc = lc or bpy.context.view_layer.layer_collection
    for c in lc.children:
        if c.name == name: return c
        r = _layer_coll(name, c)
        if r: return r
_layer_coll('Collection 1').indirect_only = True
_layer_coll('Collection 3').indirect_only = True

# ---- scene / render settings (as saved in the file)
scene.camera = ob_camera
scene.frame_start = 1; scene.frame_end = 250; scene.frame_set(1)
scene.render.engine = 'CYCLES'
scene.render.resolution_x = 1366
scene.render.resolution_y = 768
scene.render.dither_intensity = 0.0
scene.cycles.use_denoising = False
scene.cycles.samples = 10
scene.cycles.sampling_pattern = 'TABULATED_SOBOL'
scene.cycles.light_sampling_threshold = 0.0
scene.cycles.use_adaptive_sampling = False
scene.cycles.use_light_tree = False
scene.cycles.blur_glossy = 0.0
scene.cycles.volume_bounces = 1
scene.cycles.pixel_filter_type = 'GAUSSIAN'
scene.cycles.sample_clamp_indirect = 0.0
scene.view_settings.view_transform = 'Standard'
bpy.context.view_layer.update()
